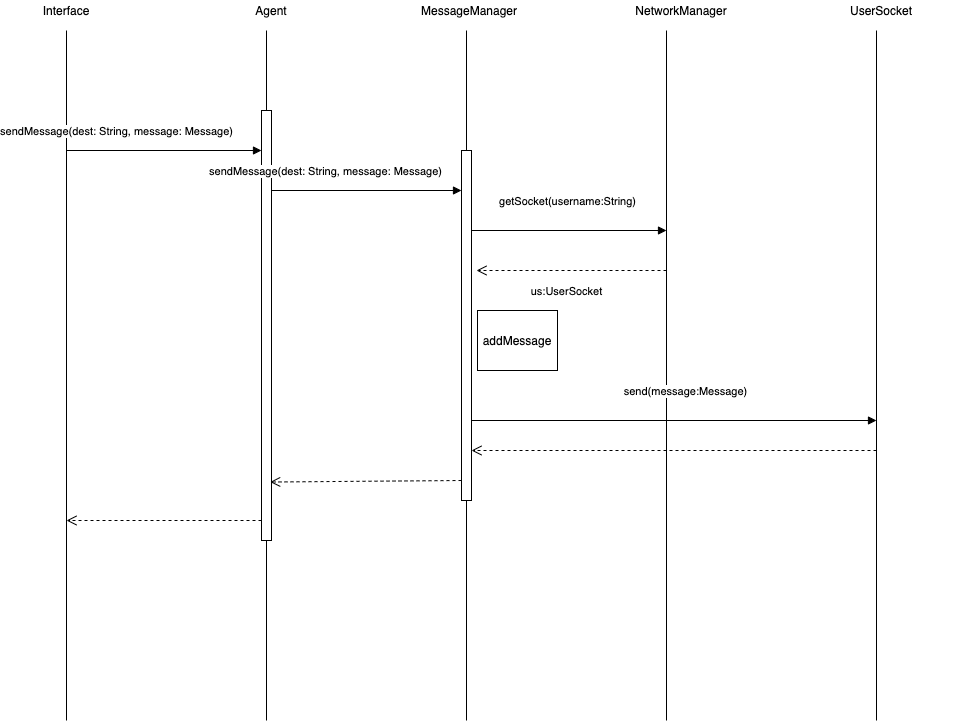

The diagram above was exported from draw.io. Its source (the exported page's mxGraphModel, read from the mxfile embedded in the PNG):
<mxGraphModel dx="1572" dy="1058" grid="1" gridSize="10" guides="1" tooltips="1" connect="1" arrows="1" fold="1" page="1" pageScale="1" pageWidth="827" pageHeight="1169" math="0" shadow="0">
  <root>
    <mxCell id="0" />
    <mxCell id="1" parent="0" />
    <mxCell id="5rsR6UbEQP__Ln25wN2Z-1" value="" style="endArrow=none;html=1;" parent="1" edge="1">
      <mxGeometry width="50" height="50" relative="1" as="geometry">
        <mxPoint x="750" y="1730" as="sourcePoint" />
        <mxPoint x="750" y="1040" as="targetPoint" />
      </mxGeometry>
    </mxCell>
    <mxCell id="5rsR6UbEQP__Ln25wN2Z-2" value="" style="endArrow=none;html=1;" parent="1" edge="1">
      <mxGeometry width="50" height="50" relative="1" as="geometry">
        <mxPoint x="950" y="1730" as="sourcePoint" />
        <mxPoint x="950" y="1040" as="targetPoint" />
      </mxGeometry>
    </mxCell>
    <mxCell id="5rsR6UbEQP__Ln25wN2Z-3" value="" style="endArrow=none;html=1;" parent="1" edge="1">
      <mxGeometry width="50" height="50" relative="1" as="geometry">
        <mxPoint x="1150" y="1730" as="sourcePoint" />
        <mxPoint x="1150" y="1040" as="targetPoint" />
      </mxGeometry>
    </mxCell>
    <mxCell id="5rsR6UbEQP__Ln25wN2Z-4" value="" style="endArrow=none;html=1;" parent="1" edge="1">
      <mxGeometry width="50" height="50" relative="1" as="geometry">
        <mxPoint x="1350" y="1730" as="sourcePoint" />
        <mxPoint x="1350" y="1040" as="targetPoint" />
      </mxGeometry>
    </mxCell>
    <mxCell id="5rsR6UbEQP__Ln25wN2Z-5" value="Interface" style="text;html=1;strokeColor=none;fillColor=none;align=center;verticalAlign=middle;whiteSpace=wrap;rounded=0;" parent="1" vertex="1">
      <mxGeometry x="720" y="1010" width="60" height="20" as="geometry" />
    </mxCell>
    <mxCell id="5rsR6UbEQP__Ln25wN2Z-6" value="Agent" style="text;html=1;strokeColor=none;fillColor=none;align=center;verticalAlign=middle;whiteSpace=wrap;rounded=0;" parent="1" vertex="1">
      <mxGeometry x="930" y="1010" width="50" height="20" as="geometry" />
    </mxCell>
    <mxCell id="5rsR6UbEQP__Ln25wN2Z-7" value="MessageManager" style="text;html=1;strokeColor=none;fillColor=none;align=center;verticalAlign=middle;whiteSpace=wrap;rounded=0;" parent="1" vertex="1">
      <mxGeometry x="1087.5" y="1010" width="130" height="20" as="geometry" />
    </mxCell>
    <mxCell id="5rsR6UbEQP__Ln25wN2Z-8" value="NetworkManager" style="text;html=1;strokeColor=none;fillColor=none;align=center;verticalAlign=middle;whiteSpace=wrap;rounded=0;" parent="1" vertex="1">
      <mxGeometry x="1290" y="1010" width="150" height="20" as="geometry" />
    </mxCell>
    <mxCell id="5rsR6UbEQP__Ln25wN2Z-9" value="sendMessage(dest: String, message: Message)" style="html=1;verticalAlign=bottom;endArrow=block;" parent="1" target="5rsR6UbEQP__Ln25wN2Z-10" edge="1">
      <mxGeometry x="-0.4872" y="10" width="80" relative="1" as="geometry">
        <mxPoint x="750" y="1160" as="sourcePoint" />
        <mxPoint x="950" y="1160" as="targetPoint" />
        <mxPoint as="offset" />
      </mxGeometry>
    </mxCell>
    <mxCell id="5rsR6UbEQP__Ln25wN2Z-10" value="" style="html=1;points=[];perimeter=orthogonalPerimeter;" parent="1" vertex="1">
      <mxGeometry x="945" y="1120" width="10" height="430" as="geometry" />
    </mxCell>
    <mxCell id="5rsR6UbEQP__Ln25wN2Z-11" value="sendMessage(dest: String, message: Message)" style="html=1;verticalAlign=bottom;endArrow=block;" parent="1" target="5rsR6UbEQP__Ln25wN2Z-12" edge="1">
      <mxGeometry x="-0.4211" y="10" width="80" relative="1" as="geometry">
        <mxPoint x="955" y="1200" as="sourcePoint" />
        <mxPoint x="1150" y="1200" as="targetPoint" />
        <mxPoint as="offset" />
      </mxGeometry>
    </mxCell>
    <mxCell id="5rsR6UbEQP__Ln25wN2Z-12" value="" style="html=1;points=[];perimeter=orthogonalPerimeter;" parent="1" vertex="1">
      <mxGeometry x="1145" y="1160" width="10" height="350" as="geometry" />
    </mxCell>
    <mxCell id="5rsR6UbEQP__Ln25wN2Z-13" value="getSocket(username:String)" style="html=1;verticalAlign=bottom;endArrow=block;" parent="1" edge="1">
      <mxGeometry x="-0.0256" y="20" width="80" relative="1" as="geometry">
        <mxPoint x="1155" y="1240" as="sourcePoint" />
        <mxPoint x="1350" y="1240" as="targetPoint" />
        <mxPoint as="offset" />
      </mxGeometry>
    </mxCell>
    <mxCell id="5rsR6UbEQP__Ln25wN2Z-14" value="" style="endArrow=none;html=1;" parent="1" edge="1">
      <mxGeometry width="50" height="50" relative="1" as="geometry">
        <mxPoint x="1560" y="1730" as="sourcePoint" />
        <mxPoint x="1560" y="1040" as="targetPoint" />
      </mxGeometry>
    </mxCell>
    <mxCell id="5rsR6UbEQP__Ln25wN2Z-15" value="us:UserSocket" style="html=1;verticalAlign=bottom;endArrow=open;dashed=1;endSize=8;" parent="1" edge="1">
      <mxGeometry x="0.0526" y="30" relative="1" as="geometry">
        <mxPoint x="1350" y="1280" as="sourcePoint" />
        <mxPoint x="1160" y="1280" as="targetPoint" />
        <mxPoint as="offset" />
      </mxGeometry>
    </mxCell>
    <mxCell id="5rsR6UbEQP__Ln25wN2Z-16" value="addMessage" style="shape=note;whiteSpace=wrap;html=1;backgroundOutline=1;darkOpacity=0.05;fillColor=#ffffff;size=0;" parent="1" vertex="1">
      <mxGeometry x="1161" y="1320" width="80" height="60" as="geometry" />
    </mxCell>
    <mxCell id="5rsR6UbEQP__Ln25wN2Z-17" value="send(message:Message)" style="html=1;verticalAlign=bottom;endArrow=block;" parent="1" edge="1">
      <mxGeometry x="0.0617" y="20" width="80" relative="1" as="geometry">
        <mxPoint x="1155" y="1430" as="sourcePoint" />
        <mxPoint x="1560" y="1430" as="targetPoint" />
        <mxPoint as="offset" />
      </mxGeometry>
    </mxCell>
    <mxCell id="5rsR6UbEQP__Ln25wN2Z-18" value="" style="html=1;verticalAlign=bottom;endArrow=open;dashed=1;endSize=8;" parent="1" target="5rsR6UbEQP__Ln25wN2Z-12" edge="1">
      <mxGeometry x="-0.2068" y="70" relative="1" as="geometry">
        <mxPoint x="1560" y="1460" as="sourcePoint" />
        <mxPoint x="1480" y="1460" as="targetPoint" />
        <mxPoint as="offset" />
      </mxGeometry>
    </mxCell>
    <mxCell id="5rsR6UbEQP__Ln25wN2Z-19" value="" style="html=1;verticalAlign=bottom;endArrow=open;dashed=1;endSize=8;entryX=0.867;entryY=0.864;entryDx=0;entryDy=0;entryPerimeter=0;" parent="1" target="5rsR6UbEQP__Ln25wN2Z-10" edge="1">
      <mxGeometry relative="1" as="geometry">
        <mxPoint x="1145" y="1490" as="sourcePoint" />
        <mxPoint x="1065" y="1490" as="targetPoint" />
      </mxGeometry>
    </mxCell>
    <mxCell id="5rsR6UbEQP__Ln25wN2Z-20" value="" style="html=1;verticalAlign=bottom;endArrow=open;dashed=1;endSize=8;" parent="1" edge="1">
      <mxGeometry relative="1" as="geometry">
        <mxPoint x="945" y="1530" as="sourcePoint" />
        <mxPoint x="750" y="1530" as="targetPoint" />
      </mxGeometry>
    </mxCell>
    <mxCell id="zPCKQ_sn3gzUfdPM-R06-1" value="UserSocket" style="text;html=1;strokeColor=none;fillColor=none;align=center;verticalAlign=middle;whiteSpace=wrap;rounded=0;" vertex="1" parent="1">
      <mxGeometry x="1490" y="1010" width="150" height="20" as="geometry" />
    </mxCell>
  </root>
</mxGraphModel>